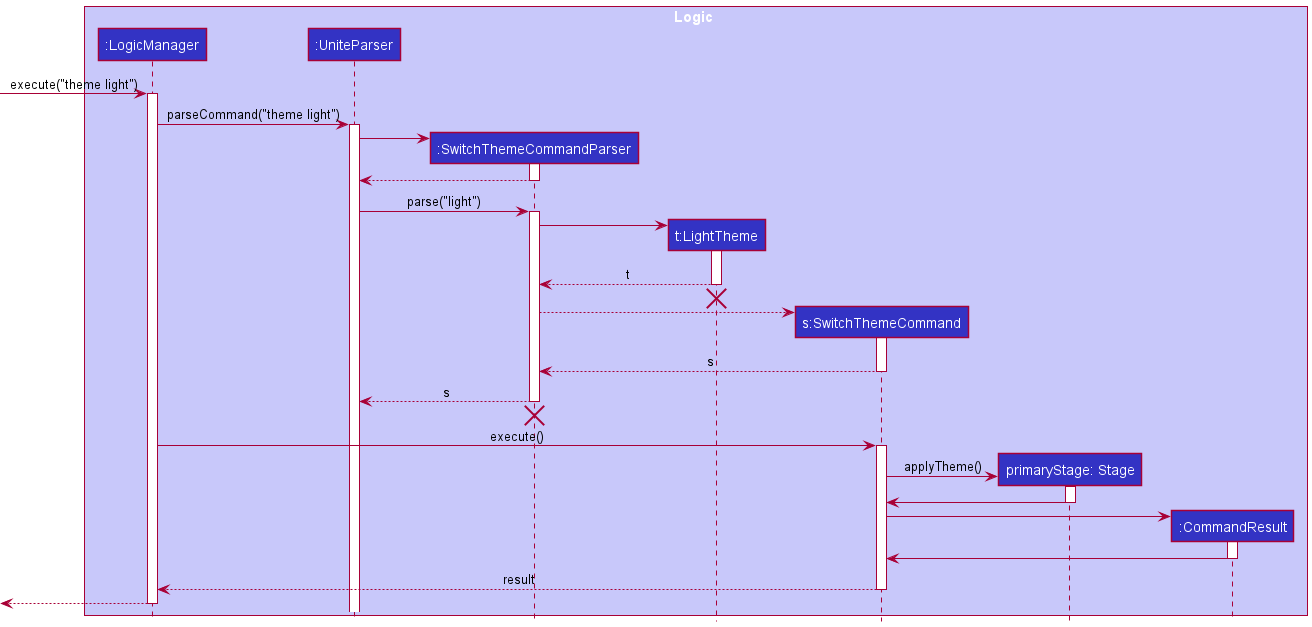

The diagram above was rendered by PlantUML. Its source (embedded in the PNG):
@startuml
!include style.puml

box Logic LOGIC_COLOR_T1
participant ":LogicManager" as LogicManager LOGIC_COLOR
participant ":UniteParser" as UniteParser LOGIC_COLOR
participant ":SwitchThemeCommandParser" as SwitchThemeCommandParser LOGIC_COLOR
participant "t:LightTheme" as LightTheme LOGIC_COLOR
participant "s:SwitchThemeCommand" as SwitchThemeCommand LOGIC_COLOR
participant "primaryStage: Stage" as PrimaryStage LOGIC_COLOR
participant ":CommandResult" as CommandResult LOGIC_COLOR
end box

[-> LogicManager : execute("theme light")
activate LogicManager

LogicManager -> UniteParser : parseCommand("theme light")
activate UniteParser

create SwitchThemeCommandParser
UniteParser -> SwitchThemeCommandParser
activate SwitchThemeCommandParser

SwitchThemeCommandParser --> UniteParser
deactivate SwitchThemeCommandParser

UniteParser -> SwitchThemeCommandParser : parse("light")
activate SwitchThemeCommandParser

create LightTheme
SwitchThemeCommandParser -> LightTheme
activate LightTheme

LightTheme --> SwitchThemeCommandParser : t
deactivate LightTheme
LightTheme -[hidden]-> SwitchThemeCommandParser
destroy LightTheme

create SwitchThemeCommand
SwitchThemeCommandParser --> SwitchThemeCommand
activate SwitchThemeCommand

SwitchThemeCommand --> SwitchThemeCommandParser: s
deactivate SwitchThemeCommand

SwitchThemeCommandParser --> UniteParser: s
deactivate SwitchThemeCommandParser
SwitchThemeCommandParser -[hidden]-> UniteParser
destroy SwitchThemeCommandParser

LogicManager -> SwitchThemeCommand : execute()
activate SwitchThemeCommand

create PrimaryStage
SwitchThemeCommand -> PrimaryStage : applyTheme()
activate PrimaryStage

PrimaryStage -> SwitchThemeCommand:
deactivate PrimaryStage

create CommandResult
SwitchThemeCommand -> CommandResult
activate CommandResult

CommandResult -> SwitchThemeCommand
deactivate CommandResult

SwitchThemeCommand --> LogicManager: result
deactivate

[<--LogicManager
deactivate LogicManager

@enduml